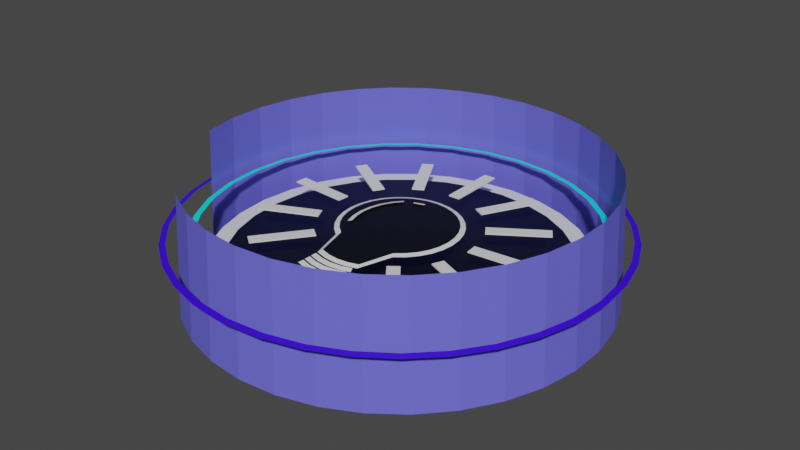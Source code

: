 # Source: info.blend  (saved by Blender 3.0.42; exported with 4.5.12 LTS)
import bpy
from mathutils import Matrix  # noqa: F401  (used for matrix-valued properties, if any)

bpy.ops.wm.read_factory_settings(use_empty=True)
scene = bpy.context.scene
scene.name = 'Scene'

# ---- collections
col_collection = bpy.data.collections.new('Collection'); scene.collection.children.link(col_collection)

# ---- materials (node trees are filled in below, after node groups)
mat_base = bpy.data.materials.new('base')
mat_base.use_transparent_shadow = False
mat_material = bpy.data.materials.new('Material')
mat_material.alpha_threshold = 0.0
mat_material.use_transparent_shadow = False
mat_material.line_color = (0.0, 0.0, 0.0, 1.0)
mat_bleu_clair = bpy.data.materials.new('bleu clair')
mat_bleu_clair.use_transparent_shadow = False
mat_bleu_pale = bpy.data.materials.new('bleu pale')
mat_bleu_pale.use_transparent_shadow = False
mat_bleu_fonc = bpy.data.materials.new('bleu foncé')
mat_bleu_fonc.alpha_threshold = 0.0
mat_bleu_fonc.use_transparent_shadow = False
mat_bleu_fonc.line_color = (0.0, 0.0, 0.0, 1.0)

# ---- material node trees
mat_base.use_nodes = True; mat_base.node_tree.nodes.clear()
_N = mat_base.node_tree.nodes; _L = mat_base.node_tree.links
n0 = _N.new('ShaderNodeBsdfPrincipled'); n0.name = 'Principled BSDF'; n0.location = (10, 300)
n0.distribution = 'GGX'
n0.subsurface_method = 'RANDOM_WALK_SKIN'
n0.inputs[0].default_value = (0.0, 0.0, 0.0, 1.0)
n0.inputs[3].default_value = 1.45
n0.inputs[27].default_value = (0.0, 0.0, 0.0, 1.0)
n0.inputs[28].default_value = 1.0
n1 = _N.new('ShaderNodeOutputMaterial'); n1.name = 'Material Output'; n1.location = (300, 300)
_L.new(n0.outputs[0], n1.inputs[0])
n1.is_active_output = True
mat_material.use_nodes = True; mat_material.node_tree.nodes.clear()
_N = mat_material.node_tree.nodes; _L = mat_material.node_tree.links
n0 = _N.new('ShaderNodeBsdfPrincipled'); n0.name = 'Principled BSDF'; n0.location = (10, 300)
n0.distribution = 'GGX'
n0.subsurface_method = 'RANDOM_WALK_SKIN'
n0.inputs[2].default_value = 0.4
n0.inputs[3].default_value = 1.45
n0.inputs[27].default_value = (0.0, 0.0, 0.0, 1.0)
n0.inputs[28].default_value = 1.0
n1 = _N.new('ShaderNodeOutputMaterial'); n1.name = 'Material Output'; n1.location = (300, 300)
_L.new(n0.outputs[0], n1.inputs[0])
n1.is_active_output = True
mat_bleu_clair.use_nodes = True; mat_bleu_clair.node_tree.nodes.clear()
_N = mat_bleu_clair.node_tree.nodes; _L = mat_bleu_clair.node_tree.links
n0 = _N.new('ShaderNodeBsdfPrincipled'); n0.name = 'Principled BSDF'; n0.location = (10, 300)
n0.distribution = 'GGX'
n0.subsurface_method = 'RANDOM_WALK_SKIN'
n0.inputs[0].default_value = (0.0, 1.0, 1.0, 1.0)
n0.inputs[3].default_value = 1.45
n0.inputs[27].default_value = (0.0, 0.0, 0.0, 1.0)
n0.inputs[28].default_value = 1.0
n1 = _N.new('ShaderNodeOutputMaterial'); n1.name = 'Material Output'; n1.location = (371, 299)
_L.new(n0.outputs[0], n1.inputs[0])
n1.is_active_output = True
mat_bleu_pale.use_nodes = True; mat_bleu_pale.node_tree.nodes.clear()
_N = mat_bleu_pale.node_tree.nodes; _L = mat_bleu_pale.node_tree.links
n0 = _N.new('ShaderNodeBsdfPrincipled'); n0.name = 'Principled BSDF'; n0.location = (10, 300)
n0.distribution = 'GGX'
n0.subsurface_method = 'RANDOM_WALK_SKIN'
n0.inputs[0].default_value = (0.1453, 0.1403, 0.8, 1.0)
n0.inputs[3].default_value = 1.45
n0.inputs[27].default_value = (0.0, 0.0, 0.0, 1.0)
n0.inputs[28].default_value = 1.0
n1 = _N.new('ShaderNodeOutputMaterial'); n1.name = 'Material Output'; n1.location = (300, 300)
_L.new(n0.outputs[0], n1.inputs[0])
n1.is_active_output = True
mat_bleu_fonc.use_nodes = True; mat_bleu_fonc.node_tree.nodes.clear()
_N = mat_bleu_fonc.node_tree.nodes; _L = mat_bleu_fonc.node_tree.links
n0 = _N.new('ShaderNodeOutputMaterial'); n0.name = 'Material Output'; n0.location = (300, 300)
n1 = _N.new('ShaderNodeBsdfPrincipled'); n1.name = 'Principled BSDF'; n1.location = (-22, 298)
n1.distribution = 'GGX'
n1.subsurface_method = 'RANDOM_WALK_SKIN'
n1.inputs[0].default_value = (0.04197, 0.0, 0.8, 1.0)
n1.inputs[2].default_value = 0.4
n1.inputs[3].default_value = 1.45
n1.inputs[27].default_value = (0.0, 0.0, 0.0, 1.0)
n1.inputs[28].default_value = 1.0
_L.new(n1.outputs[0], n0.inputs[0])
n0.is_active_output = True

# ---- world
world_world = bpy.data.worlds.new('World'); scene.world = world_world
world_world.use_nodes = True; world_world.node_tree.nodes.clear()
_N = world_world.node_tree.nodes; _L = world_world.node_tree.links
n0 = _N.new('ShaderNodeOutputWorld'); n0.name = 'World Output'; n0.location = (300, 300)
n1 = _N.new('ShaderNodeBackground'); n1.name = 'Background'; n1.location = (10, 300)
n1.inputs[0].default_value = (0.05088, 0.05088, 0.05088, 1.0)
_L.new(n1.outputs[0], n0.inputs[0])
n0.is_active_output = True
world_world.color = (0.05088, 0.05088, 0.05088)
world_world.use_sun_shadow = False
world_world.sun_shadow_jitter_overblur = 0.0

# ---- meshes
me_cylindre = bpy.data.meshes.new('Cylindre')
me_cylindre.from_pydata([(0.0, 1.0, -1.0), (3.883e-08, 0.9186, 1.0), (0.1951, 0.9808, -1.0), (0.1792, 0.9009, 1.0), (0.3827, 0.9239, -1.0), (0.3515, 0.8486, 1.0), (0.5556, 0.8315, -1.0), (0.5103, 0.7638, 1.0), (0.7071, 0.7071, -1.0), (0.6495, 0.6495, 1.0), (0.8315, 0.5556, -1.0), (0.7638, 0.5103, 1.0), (0.9239, 0.3827, -1.0), (0.8486, 0.3515, 1.0), (0.9808, 0.1951, -1.0), (0.9009, 0.1792, 1.0), (1.0, -4.371e-08, -1.0), (0.9186, -4.137e-08, 1.0), (0.9808, -0.1951, -1.0), (0.9009, -0.1792, 1.0), (0.9239, -0.3827, -1.0), (0.8486, -0.3515, 1.0), (0.8315, -0.5556, -1.0), (0.7638, -0.5103, 1.0), (0.7071, -0.7071, -1.0), (0.6495, -0.6495, 1.0), (0.5556, -0.8315, -1.0), (0.5103, -0.7638, 1.0), (0.3827, -1.406, -1.0), (0.3515, -1.331, 1.0), (0.1951, -1.463, -1.0), (0.1792, -1.383, 1.0), (-8.742e-08, -1.482, -1.0), (-4.147e-08, -1.401, 1.0), (-0.1951, -1.463, -1.0), (-0.1792, -1.383, 1.0), (-0.3827, -1.406, -1.0), (-0.3515, -1.331, 1.0), (-0.5556, -0.8315, -1.0), (-0.5103, -0.7638, 1.0), (-0.7071, -0.7071, -1.0), (-0.6495, -0.6495, 1.0), (-0.8315, -0.5556, -1.0), (-0.7638, -0.5103, 1.0), (-0.9239, -0.3827, -1.0), (-0.8486, -0.3515, 1.0), (-0.9808, -0.1951, -1.0), (-0.9009, -0.1792, 1.0), (-1.0, 1.192e-08, -1.0), (-0.9186, 9.74e-09, 1.0), (-0.9808, 0.1951, -1.0), (-0.9009, 0.1792, 1.0), (-0.9239, 0.3827, -1.0), (-0.8486, 0.3515, 1.0), (-0.8315, 0.5556, -1.0), (-0.7638, 0.5103, 1.0), (-0.7071, 0.7071, -1.0), (-0.6495, 0.6495, 1.0), (-0.5556, 0.8315, -1.0), (-0.5103, 0.7638, 1.0), (-0.3827, 0.9239, -1.0), (-0.3515, 0.8486, 1.0), (-0.1951, 0.9808, -1.0), (-0.1792, 0.9009, 1.0), (0.3827, -1.544, -1.0), (0.3515, -1.469, 1.0), (0.1951, -1.601, -1.0), (0.1792, -1.521, 1.0), (-8.742e-08, -1.62, -1.0), (-4.147e-08, -1.539, 1.0), (-0.1951, -1.601, -1.0), (-0.1792, -1.521, 1.0), (-0.3827, -1.544, -1.0), (-0.3515, -1.469, 1.0), (0.3827, -1.676, -1.0), (0.3515, -1.601, 1.0), (0.1951, -1.733, -1.0), (0.1792, -1.653, 1.0), (-8.742e-08, -1.752, -1.0), (-4.147e-08, -1.671, 1.0), (-0.1951, -1.733, -1.0), (-0.1792, -1.653, 1.0), (-0.3827, -1.676, -1.0), (-0.3515, -1.601, 1.0), (0.3827, -1.808, -1.0), (0.3515, -1.733, 1.0), (0.1951, -1.865, -1.0), (0.1792, -1.785, 1.0), (-8.742e-08, -1.885, -1.0), (-4.147e-08, -1.803, 1.0), (-0.1951, -1.865, -1.0), (-0.1792, -1.785, 1.0), (-0.3827, -1.808, -1.0), (-0.3515, -1.733, 1.0), (0.1951, -1.928, -0.606), (0.1792, -1.848, 1.394), (-8.742e-08, -1.947, -0.606), (-4.147e-08, -1.865, 1.394), (-0.1951, -1.928, -0.606), (-0.1792, -1.848, 1.394), (-0.6972, -0.4214, 1.0), (-0.622, -0.3902, 3.0), (-0.7541, -0.2338, 1.0), (-0.6743, -0.2179, 3.0), (-0.7734, -0.03869, 1.0), (-0.6919, -0.03869, 3.0), (-0.7541, 0.1564, 1.0), (-0.6743, 0.1405, 3.0), (-0.6972, 0.344, 1.0), (-0.622, 0.3128, 3.0), (-0.6048, 0.5169, 1.0), (-0.5371, 0.4716, 3.0), (-0.4805, 0.6684, 1.0), (-0.4229, 0.6108, 3.0), (-0.3164, 0.7359, 1.0), (-0.2852, 0.6607, 3.0), (-0.1288, 0.7928, 1.0), (-0.1129, 0.713, 3.0)], [], [(0, 1, 3, 2), (2, 3, 5, 4), (4, 5, 7, 6), (6, 7, 9, 8), (8, 9, 11, 10), (10, 11, 13, 12), (12, 13, 15, 14), (14, 15, 17, 16), (16, 17, 19, 18), (18, 19, 21, 20), (20, 21, 23, 22), (22, 23, 25, 24), (24, 25, 27, 26), (26, 27, 29, 28), (28, 29, 31, 30), (30, 31, 33, 32), (32, 33, 35, 34), (34, 35, 37, 36), (36, 37, 39, 38), (38, 39, 41, 40), (40, 41, 43, 42), (42, 43, 45, 44), (44, 45, 47, 46), (46, 47, 49, 48), (48, 49, 51, 50), (50, 51, 53, 52), (52, 53, 55, 54), (54, 55, 57, 56), (56, 57, 59, 58), (58, 59, 61, 60), (3, 1, 63, 61, 59, 57, 55, 53, 51, 49, 47, 45, 43, 41, 39, 37, 35, 33, 31, 29, 27, 25, 23, 21, 19, 17, 15, 13, 11, 9, 7, 5), (60, 61, 63, 62), (62, 63, 1, 0), (0, 2, 4, 6, 8, 10, 12, 14, 16, 18, 20, 22, 24, 26, 28, 30, 32, 34, 36, 38, 40, 42, 44, 46, 48, 50, 52, 54, 56, 58, 60, 62), (64, 65, 67, 66), (66, 67, 69, 68), (68, 69, 71, 70), (70, 71, 73, 72), (74, 75, 77, 76), (76, 77, 79, 78), (78, 79, 81, 80), (80, 81, 83, 82), (84, 85, 87, 86), (86, 87, 89, 88), (88, 89, 91, 90), (90, 91, 93, 92), (94, 95, 97, 96), (96, 97, 99, 98), (100, 101, 103, 102), (102, 103, 105, 104), (104, 105, 107, 106), (106, 107, 109, 108), (108, 109, 111, 110), (110, 111, 113, 112), (114, 115, 117, 116)])
me_cylindre.polygons.foreach_set('material_index', [1, 1, 1, 1, 1, 1, 1, 1, 1, 1, 1, 1, 1, 1, 1, 1, 1, 1, 1, 1, 1, 1, 1, 1, 1, 1, 1, 1, 1, 1, 0, 1, 1, 0, 1, 1, 1, 1, 1, 1, 1, 1, 1, 1, 1, 1, 1, 1, 1, 1, 1, 1, 1, 1, 1])
_uv = me_cylindre.uv_layers.new(name='CarteUV')
_uv.uv.foreach_set('vector', [1.0, 0.5, 1.0, 1.0, 0.9688, 1.0, 0.9688, 0.5, 0.9688, 0.5, 0.9688, 1.0, 0.9375, 1.0, 0.9375, 0.5, 0.9375, 0.5, 0.9375, 1.0, 0.9062, 1.0, 0.9062, 0.5, 0.9062, 0.5, 0.9062, 1.0, 0.875, 1.0, 0.875, 0.5, 0.875, 0.5, 0.875, 1.0, 0.8438, 1.0, 0.8438, 0.5, 0.8438, 0.5, 0.8438, 1.0, 0.8125, 1.0, 0.8125, 0.5, 0.8125, 0.5, 0.8125, 1.0, 0.7812, 1.0, 0.7812, 0.5, 0.7812, 0.5, 0.7812, 1.0, 0.75, 1.0, 0.75, 0.5, 0.75, 0.5, 0.75, 1.0, 0.7188, 1.0, 0.7188, 0.5, 0.7188, 0.5, 0.7188, 1.0, 0.6875, 1.0, 0.6875, 0.5, 0.6875, 0.5, 0.6875, 1.0, 0.6562, 1.0, 0.6562, 0.5, 0.6562, 0.5, 0.6562, 1.0, 0.625, 1.0, 0.625, 0.5, 0.625, 0.5, 0.625, 1.0, 0.5938, 1.0, 0.5938, 0.5, 0.5938, 0.5, 0.5938, 1.0, 0.5625, 1.0, 0.5625, 0.5, 0.5625, 0.5, 0.5625, 1.0, 0.5312, 1.0, 0.5312, 0.5, 0.5312, 0.5, 0.5312, 1.0, 0.5, 1.0, 0.5, 0.5, 0.5, 0.5, 0.5, 1.0, 0.4688, 1.0, 0.4688, 0.5, 0.4688, 0.5, 0.4688, 1.0, 0.4375, 1.0, 0.4375, 0.5, 0.4375, 0.5, 0.4375, 1.0, 0.4062, 1.0, 0.4062, 0.5, 0.4062, 0.5, 0.4062, 1.0, 0.375, 1.0, 0.375, 0.5, 0.375, 0.5, 0.375, 1.0, 0.3438, 1.0, 0.3438, 0.5, 0.3438, 0.5, 0.3438, 1.0, 0.3125, 1.0, 0.3125, 0.5, 0.3125, 0.5, 0.3125, 1.0, 0.2812, 1.0, 0.2812, 0.5, 0.2812, 0.5, 0.2812, 1.0, 0.25, 1.0, 0.25, 0.5, 0.25, 0.5, 0.25, 1.0, 0.2188, 1.0, 0.2188, 0.5, 0.2188, 0.5, 0.2188, 1.0, 0.1875, 1.0, 0.1875, 0.5, 0.1875, 0.5, 0.1875, 1.0, 0.1562, 1.0, 0.1562, 0.5, 0.1562, 0.5, 0.1562, 1.0, 0.125, 1.0, 0.125, 0.5, 0.125, 0.5, 0.125, 1.0, 0.09375, 1.0, 0.09375, 0.5, 0.09375, 0.5, 0.09375, 1.0, 0.0625, 1.0, 0.0625, 0.5, 0.2968, 0.4854, 0.25, 0.49, 0.2032, 0.4854, 0.1582, 0.4717, 0.1167, 0.4496, 0.08029, 0.4197, 0.05045, 0.3833, 0.02827, 0.3418, 0.01461, 0.2968, 0.01, 0.25, 0.01461, 0.2032, 0.02827, 0.1582, 0.05045, 0.1167, 0.08029, 0.08029, 0.1167, 0.05045, 0.1582, 0.02827, 0.2032, 0.01461, 0.25, 0.01, 0.2968, 0.01461, 0.3418, 0.02827, 0.3833, 0.05045, 0.4197, 0.08029, 0.4496, 0.1167, 0.4717, 0.1582, 0.4854, 0.2032, 0.49, 0.25, 0.4854, 0.2968, 0.4717, 0.3418, 0.4496, 0.3833, 0.4197, 0.4197, 0.3833, 0.4496, 0.3418, 0.4717, 0.0625, 0.5, 0.0625, 1.0, 0.03125, 1.0, 0.03125, 0.5, 0.03125, 0.5, 0.03125, 1.0, 0.0, 1.0, 0.0, 0.5, 0.75, 0.49, 0.7968, 0.4854, 0.8418, 0.4717, 0.8833, 0.4496, 0.9197, 0.4197, 0.9496, 0.3833, 0.9717, 0.3418, 0.9854, 0.2968, 0.99, 0.25, 0.9854, 0.2032, 0.9717, 0.1582, 0.9496, 0.1167, 0.9197, 0.08029, 0.8833, 0.05045, 0.8418, 0.02827, 0.7968, 0.01461, 0.75, 0.01, 0.7032, 0.01461, 0.6582, 0.02827, 0.6167, 0.05045, 0.5803, 0.08029, 0.5504, 0.1167, 0.5283, 0.1582, 0.5146, 0.2032, 0.51, 0.25, 0.5146, 0.2968, 0.5283, 0.3418, 0.5504, 0.3833, 0.5803, 0.4197, 0.6167, 0.4496, 0.6582, 0.4717, 0.7032, 0.4854, 0.5625, 0.5, 0.5625, 1.0, 0.5312, 1.0, 0.5312, 0.5, 0.5312, 0.5, 0.5312, 1.0, 0.5, 1.0, 0.5, 0.5, 0.5, 0.5, 0.5, 1.0, 0.4688, 1.0, 0.4688, 0.5, 0.4688, 0.5, 0.4688, 1.0, 0.4375, 1.0, 0.4375, 0.5, 0.5625, 0.5, 0.5625, 1.0, 0.5312, 1.0, 0.5312, 0.5, 0.5312, 0.5, 0.5312, 1.0, 0.5, 1.0, 0.5, 0.5, 0.5, 0.5, 0.5, 1.0, 0.4688, 1.0, 0.4688, 0.5, 0.4688, 0.5, 0.4688, 1.0, 0.4375, 1.0, 0.4375, 0.5, 0.5625, 0.5, 0.5625, 1.0, 0.5312, 1.0, 0.5312, 0.5, 0.5312, 0.5, 0.5312, 1.0, 0.5, 1.0, 0.5, 0.5, 0.5, 0.5, 0.5, 1.0, 0.4688, 1.0, 0.4688, 0.5, 0.4688, 0.5, 0.4688, 1.0, 0.4375, 1.0, 0.4375, 0.5, 0.5312, 0.5, 0.5312, 1.0, 0.5, 1.0, 0.5, 0.5, 0.5, 0.5, 0.5, 1.0, 0.4688, 1.0, 0.4688, 0.5, 0.3125, 0.5, 0.3125, 1.0, 0.2812, 1.0, 0.2812, 0.5, 0.2812, 0.5, 0.2812, 1.0, 0.25, 1.0, 0.25, 0.5, 0.25, 0.5, 0.25, 1.0, 0.2188, 1.0, 0.2188, 0.5, 0.2188, 0.5, 0.2188, 1.0, 0.1875, 1.0, 0.1875, 0.5, 0.1875, 0.5, 0.1875, 1.0, 0.1562, 1.0, 0.1562, 0.5, 0.1562, 0.5, 0.1562, 1.0, 0.125, 1.0, 0.125, 0.5, 0.0625, 0.5, 0.0625, 1.0, 0.03125, 1.0, 0.03125, 0.5])
me_cylindre.materials.append(mat_base)
me_cylindre.materials.append(mat_material)
me_cylindre.use_remesh_fix_poles = True
me_cylindre.use_remesh_preserve_attributes = False
me_cylindre.update()
me_cylindre_001 = bpy.data.meshes.new('Cylindre.001')
me_cylindre_001.from_pydata([(0.0, 1.0, -1.0), (2.566e-09, 0.9039, 1.0), (0.1951, 0.9808, -1.0), (0.1763, 0.8865, 1.0), (0.3827, 0.9239, -1.0), (0.3459, 0.8351, 1.0), (0.5556, 0.8315, -1.0), (0.5022, 0.7516, 1.0), (0.7071, 0.7071, -1.0), (0.6391, 0.6391, 1.0), (0.8315, 0.5556, -1.0), (0.7516, 0.5022, 1.0), (0.9239, 0.3827, -1.0), (0.8351, 0.3459, 1.0), (0.9808, 0.1951, -1.0), (0.8865, 0.1763, 1.0), (1.0, -4.371e-08, -1.0), (0.9039, -4.094e-08, 1.0), (0.9808, -0.1951, -1.0), (0.8865, -0.1763, 1.0), (0.9239, -0.3827, -1.0), (0.8351, -0.3459, 1.0), (0.8315, -0.5556, -1.0), (0.7516, -0.5022, 1.0), (0.7071, -0.7071, -1.0), (0.6391, -0.6391, 1.0), (0.5556, -0.8315, -1.0), (0.5022, -0.7516, 1.0), (0.3827, -0.9239, -1.0), (0.3459, -0.8351, 1.0), (0.1951, -0.9808, -1.0), (0.1763, -0.8865, 1.0), (-8.742e-08, -1.0, -1.0), (-7.645e-08, -0.9039, 1.0), (-0.1951, -0.9808, -1.0), (-0.1763, -0.8865, 1.0), (-0.3827, -0.9239, -1.0), (-0.3459, -0.8351, 1.0), (-0.5556, -0.8315, -1.0), (-0.5022, -0.7516, 1.0), (-0.7071, -0.7071, -1.0), (-0.6391, -0.6391, 1.0), (-0.8315, -0.5556, -1.0), (-0.7516, -0.5022, 1.0), (-0.9239, -0.3827, -1.0), (-0.8351, -0.3459, 1.0), (-0.9808, -0.1951, -1.0), (-0.8865, -0.1763, 1.0), (-1.0, 1.192e-08, -1.0), (-0.9039, 9.347e-09, 1.0), (-0.9808, 0.1951, -1.0), (-0.8865, 0.1763, 1.0), (-0.9239, 0.3827, -1.0), (-0.8351, 0.3459, 1.0), (-0.8315, 0.5556, -1.0), (-0.7516, 0.5022, 1.0), (-0.7071, 0.7071, -1.0), (-0.6391, 0.6391, 1.0), (-0.5556, 0.8315, -1.0), (-0.5022, 0.7516, 1.0), (-0.3827, 0.9239, -1.0), (-0.3459, 0.8351, 1.0), (-0.1951, 0.9808, -1.0), (-0.1763, 0.8865, 1.0)], [], [(0, 1, 3, 2), (2, 3, 5, 4), (4, 5, 7, 6), (6, 7, 9, 8), (8, 9, 11, 10), (10, 11, 13, 12), (12, 13, 15, 14), (14, 15, 17, 16), (16, 17, 19, 18), (18, 19, 21, 20), (20, 21, 23, 22), (22, 23, 25, 24), (24, 25, 27, 26), (26, 27, 29, 28), (28, 29, 31, 30), (30, 31, 33, 32), (32, 33, 35, 34), (34, 35, 37, 36), (36, 37, 39, 38), (38, 39, 41, 40), (40, 41, 43, 42), (42, 43, 45, 44), (44, 45, 47, 46), (46, 47, 49, 48), (48, 49, 51, 50), (50, 51, 53, 52), (52, 53, 55, 54), (54, 55, 57, 56), (56, 57, 59, 58), (58, 59, 61, 60), (3, 1, 63, 61, 59, 57, 55, 53, 51, 49, 47, 45, 43, 41, 39, 37, 35, 33, 31, 29, 27, 25, 23, 21, 19, 17, 15, 13, 11, 9, 7, 5), (60, 61, 63, 62), (62, 63, 1, 0), (0, 2, 4, 6, 8, 10, 12, 14, 16, 18, 20, 22, 24, 26, 28, 30, 32, 34, 36, 38, 40, 42, 44, 46, 48, 50, 52, 54, 56, 58, 60, 62)])
me_cylindre_001.polygons.foreach_set('material_index', [1, 1, 1, 1, 1, 1, 1, 1, 1, 1, 1, 1, 1, 1, 1, 1, 1, 1, 1, 1, 1, 1, 1, 1, 1, 1, 1, 1, 1, 1, 0, 1, 1, 0])
_uv = me_cylindre_001.uv_layers.new(name='CarteUV')
_uv.uv.foreach_set('vector', [1.0, 0.5, 1.0, 1.0, 0.9688, 1.0, 0.9688, 0.5, 0.9688, 0.5, 0.9688, 1.0, 0.9375, 1.0, 0.9375, 0.5, 0.9375, 0.5, 0.9375, 1.0, 0.9062, 1.0, 0.9062, 0.5, 0.9062, 0.5, 0.9062, 1.0, 0.875, 1.0, 0.875, 0.5, 0.875, 0.5, 0.875, 1.0, 0.8438, 1.0, 0.8438, 0.5, 0.8438, 0.5, 0.8438, 1.0, 0.8125, 1.0, 0.8125, 0.5, 0.8125, 0.5, 0.8125, 1.0, 0.7812, 1.0, 0.7812, 0.5, 0.7812, 0.5, 0.7812, 1.0, 0.75, 1.0, 0.75, 0.5, 0.75, 0.5, 0.75, 1.0, 0.7188, 1.0, 0.7188, 0.5, 0.7188, 0.5, 0.7188, 1.0, 0.6875, 1.0, 0.6875, 0.5, 0.6875, 0.5, 0.6875, 1.0, 0.6562, 1.0, 0.6562, 0.5, 0.6562, 0.5, 0.6562, 1.0, 0.625, 1.0, 0.625, 0.5, 0.625, 0.5, 0.625, 1.0, 0.5938, 1.0, 0.5938, 0.5, 0.5938, 0.5, 0.5938, 1.0, 0.5625, 1.0, 0.5625, 0.5, 0.5625, 0.5, 0.5625, 1.0, 0.5312, 1.0, 0.5312, 0.5, 0.5312, 0.5, 0.5312, 1.0, 0.5, 1.0, 0.5, 0.5, 0.5, 0.5, 0.5, 1.0, 0.4688, 1.0, 0.4688, 0.5, 0.4688, 0.5, 0.4688, 1.0, 0.4375, 1.0, 0.4375, 0.5, 0.4375, 0.5, 0.4375, 1.0, 0.4062, 1.0, 0.4062, 0.5, 0.4062, 0.5, 0.4062, 1.0, 0.375, 1.0, 0.375, 0.5, 0.375, 0.5, 0.375, 1.0, 0.3438, 1.0, 0.3438, 0.5, 0.3438, 0.5, 0.3438, 1.0, 0.3125, 1.0, 0.3125, 0.5, 0.3125, 0.5, 0.3125, 1.0, 0.2812, 1.0, 0.2812, 0.5, 0.2812, 0.5, 0.2812, 1.0, 0.25, 1.0, 0.25, 0.5, 0.25, 0.5, 0.25, 1.0, 0.2188, 1.0, 0.2188, 0.5, 0.2188, 0.5, 0.2188, 1.0, 0.1875, 1.0, 0.1875, 0.5, 0.1875, 0.5, 0.1875, 1.0, 0.1562, 1.0, 0.1562, 0.5, 0.1562, 0.5, 0.1562, 1.0, 0.125, 1.0, 0.125, 0.5, 0.125, 0.5, 0.125, 1.0, 0.09375, 1.0, 0.09375, 0.5, 0.09375, 0.5, 0.09375, 1.0, 0.0625, 1.0, 0.0625, 0.5, 0.2968, 0.4854, 0.25, 0.49, 0.2032, 0.4854, 0.1582, 0.4717, 0.1167, 0.4496, 0.08029, 0.4197, 0.05045, 0.3833, 0.02827, 0.3418, 0.01461, 0.2968, 0.01, 0.25, 0.01461, 0.2032, 0.02827, 0.1582, 0.05045, 0.1167, 0.08029, 0.08029, 0.1167, 0.05045, 0.1582, 0.02827, 0.2032, 0.01461, 0.25, 0.01, 0.2968, 0.01461, 0.3418, 0.02827, 0.3833, 0.05045, 0.4197, 0.08029, 0.4496, 0.1167, 0.4717, 0.1582, 0.4854, 0.2032, 0.49, 0.25, 0.4854, 0.2968, 0.4717, 0.3418, 0.4496, 0.3833, 0.4197, 0.4197, 0.3833, 0.4496, 0.3418, 0.4717, 0.0625, 0.5, 0.0625, 1.0, 0.03125, 1.0, 0.03125, 0.5, 0.03125, 0.5, 0.03125, 1.0, 0.0, 1.0, 0.0, 0.5, 0.75, 0.49, 0.7968, 0.4854, 0.8418, 0.4717, 0.8833, 0.4496, 0.9197, 0.4197, 0.9496, 0.3833, 0.9717, 0.3418, 0.9854, 0.2968, 0.99, 0.25, 0.9854, 0.2032, 0.9717, 0.1582, 0.9496, 0.1167, 0.9197, 0.08029, 0.8833, 0.05045, 0.8418, 0.02827, 0.7968, 0.01461, 0.75, 0.01, 0.7032, 0.01461, 0.6582, 0.02827, 0.6167, 0.05045, 0.5803, 0.08029, 0.5504, 0.1167, 0.5283, 0.1582, 0.5146, 0.2032, 0.51, 0.25, 0.5146, 0.2968, 0.5283, 0.3418, 0.5504, 0.3833, 0.5803, 0.4197, 0.6167, 0.4496, 0.6582, 0.4717, 0.7032, 0.4854])
me_cylindre_001.materials.append(mat_base)
me_cylindre_001.materials.append(mat_material)
me_cylindre_001.use_remesh_fix_poles = True
me_cylindre_001.use_remesh_preserve_attributes = False
me_cylindre_001.update()
me_cube_031 = bpy.data.meshes.new('Cube.031')
me_cube_031.from_pydata([(-1.0, -1.0, -1.0), (-1.0, -1.0, 1.0), (-1.0, 1.0, -1.0), (-1.0, 1.0, 1.0), (1.0, -1.0, -1.0), (1.0, -1.0, 1.0), (1.0, 1.0, -1.0), (1.0, 1.0, 1.0), (-0.4836, 9.998, -1.0), (-0.4836, 9.998, 1.0), (-0.2928, 11.76, -1.0), (-0.2928, 11.76, 1.0), (1.274, 5.226, -1.0), (1.274, 5.226, 1.0), (1.465, 6.984, -1.0), (1.465, 6.984, 1.0), (1.02, 18.43, -1.0), (1.02, 18.43, 1.0), (1.355, 19.52, -1.0), (1.355, 19.52, 1.0), (2.109, 10.04, -1.0), (2.109, 10.04, 1.0), (2.444, 11.13, -1.0), (2.444, 11.13, 1.0), (3.146, 22.25, -1.0), (3.146, 22.25, 1.0), (3.544, 22.41, -1.0), (3.544, 22.41, 1.0), (3.302, 12.29, -1.0), (3.302, 12.29, 1.0), (3.701, 12.44, -1.0), (3.701, 12.44, 1.0), (5.379, 20.54, -1.0), (5.379, 20.54, 1.0), (5.744, 19.73, -1.0), (5.744, 19.73, 1.0), (4.565, 11.41, -1.0), (4.565, 11.41, 1.0), (4.931, 10.6, -1.0), (4.931, 10.6, 1.0), (7.178, 13.71, -1.0), (7.178, 13.71, 1.0), (7.422, 12.13, -1.0), (7.422, 12.13, 1.0), (5.591, 7.625, -1.0), (5.591, 7.625, 1.0), (5.835, 6.038, -1.0), (5.835, 6.038, 1.0), (8.107, 3.416, -1.0), (8.107, 3.416, 1.0), (8.17, 1.44, -1.0), (8.17, 1.44, 1.0), (6.132, 1.851, -1.0), (6.132, 1.851, 1.0), (6.195, -0.1241, -1.0), (6.195, -0.1241, 1.0), (7.942, -7.85, -1.0), (7.942, -7.85, 1.0), (7.808, -9.736, -1.0), (7.808, -9.736, 1.0), (6.056, -4.512, -1.0), (6.056, -4.512, 1.0), (5.923, -6.398, -1.0), (5.923, -6.398, 1.0), (6.721, -17.36, -1.0), (6.721, -17.36, 1.0), (6.423, -18.69, -1.0), (6.423, -18.69, 1.0), (5.382, -9.924, -1.0), (5.382, -9.924, 1.0), (5.085, -11.26, -1.0), (5.085, -11.26, 1.0), (4.741, -22.8, -1.0), (4.741, -22.8, 1.0), (4.352, -23.26, -1.0), (4.352, -23.26, 1.0), (4.274, -13.07, -1.0), (4.274, -13.07, 1.0), (3.885, -13.54, -1.0), (3.885, -13.54, 1.0), (2.481, -22.85, -1.0), (2.481, -22.85, 1.0), (2.095, -22.33, -1.0), (2.095, -22.33, 1.0), (2.999, -13.19, -1.0), (2.999, -13.19, 1.0), (2.613, -12.68, -1.0), (2.613, -12.68, 1.0)], [], [(0, 2, 3, 1), (2, 6, 7, 3), (6, 4, 5, 7), (4, 0, 1, 5), (2, 0, 4, 6), (7, 5, 1, 3), (8, 10, 11, 9), (10, 14, 15, 11), (14, 12, 13, 15), (12, 8, 9, 13), (10, 8, 12, 14), (15, 13, 9, 11), (16, 18, 19, 17), (18, 22, 23, 19), (22, 20, 21, 23), (20, 16, 17, 21), (18, 16, 20, 22), (23, 21, 17, 19), (24, 26, 27, 25), (26, 30, 31, 27), (30, 28, 29, 31), (28, 24, 25, 29), (26, 24, 28, 30), (31, 29, 25, 27), (32, 34, 35, 33), (34, 38, 39, 35), (38, 36, 37, 39), (36, 32, 33, 37), (34, 32, 36, 38), (39, 37, 33, 35), (40, 42, 43, 41), (42, 46, 47, 43), (46, 44, 45, 47), (44, 40, 41, 45), (42, 40, 44, 46), (47, 45, 41, 43), (48, 50, 51, 49), (50, 54, 55, 51), (54, 52, 53, 55), (52, 48, 49, 53), (50, 48, 52, 54), (55, 53, 49, 51), (56, 58, 59, 57), (58, 62, 63, 59), (62, 60, 61, 63), (60, 56, 57, 61), (58, 56, 60, 62), (63, 61, 57, 59), (64, 66, 67, 65), (66, 70, 71, 67), (70, 68, 69, 71), (68, 64, 65, 69), (66, 64, 68, 70), (71, 69, 65, 67), (72, 74, 75, 73), (74, 78, 79, 75), (78, 76, 77, 79), (76, 72, 73, 77), (74, 72, 76, 78), (79, 77, 73, 75), (80, 81, 83, 82), (82, 83, 87, 86), (86, 87, 85, 84), (84, 85, 81, 80), (82, 86, 84, 80), (87, 83, 81, 85)])
_uv = me_cube_031.uv_layers.new(name='CarteUV')
_uv.uv.foreach_set('vector', [0.375, 0.0, 0.375, 0.25, 0.625, 0.25, 0.625, 0.0, 0.375, 0.25, 0.375, 0.5, 0.625, 0.5, 0.625, 0.25, 0.375, 0.5, 0.375, 0.75, 0.625, 0.75, 0.625, 0.5, 0.375, 0.75, 0.375, 1.0, 0.625, 1.0, 0.625, 0.75, 0.125, 0.5, 0.125, 0.75, 0.375, 0.75, 0.375, 0.5, 0.625, 0.5, 0.625, 0.75, 0.875, 0.75, 0.875, 0.5, 0.375, 0.0, 0.375, 0.25, 0.625, 0.25, 0.625, 0.0, 0.375, 0.25, 0.375, 0.5, 0.625, 0.5, 0.625, 0.25, 0.375, 0.5, 0.375, 0.75, 0.625, 0.75, 0.625, 0.5, 0.375, 0.75, 0.375, 1.0, 0.625, 1.0, 0.625, 0.75, 0.125, 0.5, 0.125, 0.75, 0.375, 0.75, 0.375, 0.5, 0.625, 0.5, 0.625, 0.75, 0.875, 0.75, 0.875, 0.5, 0.375, 0.0, 0.375, 0.25, 0.625, 0.25, 0.625, 0.0, 0.375, 0.25, 0.375, 0.5, 0.625, 0.5, 0.625, 0.25, 0.375, 0.5, 0.375, 0.75, 0.625, 0.75, 0.625, 0.5, 0.375, 0.75, 0.375, 1.0, 0.625, 1.0, 0.625, 0.75, 0.125, 0.5, 0.125, 0.75, 0.375, 0.75, 0.375, 0.5, 0.625, 0.5, 0.625, 0.75, 0.875, 0.75, 0.875, 0.5, 0.375, 0.0, 0.375, 0.25, 0.625, 0.25, 0.625, 0.0, 0.375, 0.25, 0.375, 0.5, 0.625, 0.5, 0.625, 0.25, 0.375, 0.5, 0.375, 0.75, 0.625, 0.75, 0.625, 0.5, 0.375, 0.75, 0.375, 1.0, 0.625, 1.0, 0.625, 0.75, 0.125, 0.5, 0.125, 0.75, 0.375, 0.75, 0.375, 0.5, 0.625, 0.5, 0.625, 0.75, 0.875, 0.75, 0.875, 0.5, 0.375, 0.0, 0.375, 0.25, 0.625, 0.25, 0.625, 0.0, 0.375, 0.25, 0.375, 0.5, 0.625, 0.5, 0.625, 0.25, 0.375, 0.5, 0.375, 0.75, 0.625, 0.75, 0.625, 0.5, 0.375, 0.75, 0.375, 1.0, 0.625, 1.0, 0.625, 0.75, 0.125, 0.5, 0.125, 0.75, 0.375, 0.75, 0.375, 0.5, 0.625, 0.5, 0.625, 0.75, 0.875, 0.75, 0.875, 0.5, 0.375, 0.0, 0.375, 0.25, 0.625, 0.25, 0.625, 0.0, 0.375, 0.25, 0.375, 0.5, 0.625, 0.5, 0.625, 0.25, 0.375, 0.5, 0.375, 0.75, 0.625, 0.75, 0.625, 0.5, 0.375, 0.75, 0.375, 1.0, 0.625, 1.0, 0.625, 0.75, 0.125, 0.5, 0.125, 0.75, 0.375, 0.75, 0.375, 0.5, 0.625, 0.5, 0.625, 0.75, 0.875, 0.75, 0.875, 0.5, 0.375, 0.0, 0.375, 0.25, 0.625, 0.25, 0.625, 0.0, 0.375, 0.25, 0.375, 0.5, 0.625, 0.5, 0.625, 0.25, 0.375, 0.5, 0.375, 0.75, 0.625, 0.75, 0.625, 0.5, 0.375, 0.75, 0.375, 1.0, 0.625, 1.0, 0.625, 0.75, 0.125, 0.5, 0.125, 0.75, 0.375, 0.75, 0.375, 0.5, 0.625, 0.5, 0.625, 0.75, 0.875, 0.75, 0.875, 0.5, 0.375, 0.0, 0.375, 0.25, 0.625, 0.25, 0.625, 0.0, 0.375, 0.25, 0.375, 0.5, 0.625, 0.5, 0.625, 0.25, 0.375, 0.5, 0.375, 0.75, 0.625, 0.75, 0.625, 0.5, 0.375, 0.75, 0.375, 1.0, 0.625, 1.0, 0.625, 0.75, 0.125, 0.5, 0.125, 0.75, 0.375, 0.75, 0.375, 0.5, 0.625, 0.5, 0.625, 0.75, 0.875, 0.75, 0.875, 0.5, 0.375, 0.0, 0.375, 0.25, 0.625, 0.25, 0.625, 0.0, 0.375, 0.25, 0.375, 0.5, 0.625, 0.5, 0.625, 0.25, 0.375, 0.5, 0.375, 0.75, 0.625, 0.75, 0.625, 0.5, 0.375, 0.75, 0.375, 1.0, 0.625, 1.0, 0.625, 0.75, 0.125, 0.5, 0.125, 0.75, 0.375, 0.75, 0.375, 0.5, 0.625, 0.5, 0.625, 0.75, 0.875, 0.75, 0.875, 0.5, 0.375, 0.0, 0.375, 0.25, 0.625, 0.25, 0.625, 0.0, 0.375, 0.25, 0.375, 0.5, 0.625, 0.5, 0.625, 0.25, 0.375, 0.5, 0.375, 0.75, 0.625, 0.75, 0.625, 0.5, 0.375, 0.75, 0.375, 1.0, 0.625, 1.0, 0.625, 0.75, 0.125, 0.5, 0.125, 0.75, 0.375, 0.75, 0.375, 0.5, 0.625, 0.5, 0.625, 0.75, 0.875, 0.75, 0.875, 0.5, 0.375, 0.0, 0.625, 0.0, 0.625, 0.25, 0.375, 0.25, 0.375, 0.25, 0.625, 0.25, 0.625, 0.5, 0.375, 0.5, 0.375, 0.5, 0.625, 0.5, 0.625, 0.75, 0.375, 0.75, 0.375, 0.75, 0.625, 0.75, 0.625, 1.0, 0.375, 1.0, 0.125, 0.5, 0.375, 0.5, 0.375, 0.75, 0.125, 0.75, 0.625, 0.5, 0.875, 0.5, 0.875, 0.75, 0.625, 0.75])
me_cube_031.materials.append(mat_material)
me_cube_031.use_remesh_fix_poles = True
me_cube_031.use_remesh_preserve_attributes = False
me_cube_031.update()
me_cylindre_002 = bpy.data.meshes.new('Cylindre.002')
me_cylindre_002.from_pydata([(0.0, 1.0, -1.0), (9.83e-10, 0.9669, 1.0), (0.1951, 0.9808, -1.0), (0.1886, 0.9483, 1.0), (0.3827, 0.9239, -1.0), (0.37, 0.8933, 1.0), (0.5556, 0.8315, -1.0), (0.5372, 0.8039, 1.0), (0.7071, 0.7071, -1.0), (0.6837, 0.6837, 1.0), (0.8315, 0.5556, -1.0), (0.8039, 0.5372, 1.0), (0.9239, 0.3827, -1.0), (0.8933, 0.37, 1.0), (0.9808, 0.1951, -1.0), (0.9483, 0.1886, 1.0), (1.0, -4.371e-08, -1.0), (0.9669, -4.226e-08, 1.0), (0.5556, -0.8315, -1.0), (0.5372, -0.8039, 1.0), (0.3827, -0.9239, -1.0), (0.37, -0.8933, 1.0), (0.1951, -0.9808, -1.0), (0.1886, -0.9483, 1.0), (-8.742e-08, -1.0, -1.0), (-8.355e-08, -0.9669, 1.0), (-0.1951, -0.9808, -1.0), (-0.1886, -0.9483, 1.0), (-0.3827, -0.9239, -1.0), (-0.37, -0.8933, 1.0), (-0.5556, -0.8315, -1.0), (-0.5372, -0.8039, 1.0), (-0.7071, -0.7071, -1.0), (-0.6837, -0.6837, 1.0), (-0.8315, -0.5556, -1.0), (-0.8039, -0.5372, 1.0), (-0.9239, -0.3827, -1.0), (-0.8933, -0.37, 1.0), (-0.9808, -0.1951, -1.0), (-0.9483, -0.1886, 1.0), (-1.0, 1.192e-08, -1.0), (-0.9669, 1.153e-08, 1.0), (-0.9808, 0.1951, -1.0), (-0.9483, 0.1886, 1.0), (-0.9239, 0.3827, -1.0), (-0.8933, 0.37, 1.0), (-0.8315, 0.5556, -1.0), (-0.8039, 0.5372, 1.0), (-0.7071, 0.7071, -1.0), (-0.6837, 0.6837, 1.0), (-0.5556, 0.8315, -1.0), (-0.5372, 0.8039, 1.0), (-0.3827, 0.9239, -1.0), (-0.37, 0.8933, 1.0), (-0.1951, 0.9808, -1.0), (-0.1886, 0.9483, 1.0)], [], [(0, 1, 3, 2), (2, 3, 5, 4), (4, 5, 7, 6), (6, 7, 9, 8), (8, 9, 11, 10), (10, 11, 13, 12), (12, 13, 15, 14), (14, 15, 17, 16), (18, 19, 21, 20), (20, 21, 23, 22), (22, 23, 25, 24), (24, 25, 27, 26), (26, 27, 29, 28), (28, 29, 31, 30), (30, 31, 33, 32), (32, 33, 35, 34), (34, 35, 37, 36), (36, 37, 39, 38), (38, 39, 41, 40), (40, 41, 43, 42), (42, 43, 45, 44), (44, 45, 47, 46), (46, 47, 49, 48), (48, 49, 51, 50), (50, 51, 53, 52), (52, 53, 55, 54), (54, 55, 1, 0)])
_uv = me_cylindre_002.uv_layers.new(name='CarteUV')
_uv.uv.foreach_set('vector', [1.0, 0.5, 1.0, 1.0, 0.9688, 1.0, 0.9688, 0.5, 0.9688, 0.5, 0.9688, 1.0, 0.9375, 1.0, 0.9375, 0.5, 0.9375, 0.5, 0.9375, 1.0, 0.9062, 1.0, 0.9062, 0.5, 0.9062, 0.5, 0.9062, 1.0, 0.875, 1.0, 0.875, 0.5, 0.875, 0.5, 0.875, 1.0, 0.8438, 1.0, 0.8438, 0.5, 0.8438, 0.5, 0.8438, 1.0, 0.8125, 1.0, 0.8125, 0.5, 0.8125, 0.5, 0.8125, 1.0, 0.7812, 1.0, 0.7812, 0.5, 0.7812, 0.5, 0.7812, 1.0, 0.75, 1.0, 0.75, 0.5, 0.5938, 0.5, 0.5938, 1.0, 0.5625, 1.0, 0.5625, 0.5, 0.5625, 0.5, 0.5625, 1.0, 0.5312, 1.0, 0.5312, 0.5, 0.5312, 0.5, 0.5312, 1.0, 0.5, 1.0, 0.5, 0.5, 0.5, 0.5, 0.5, 1.0, 0.4688, 1.0, 0.4688, 0.5, 0.4688, 0.5, 0.4688, 1.0, 0.4375, 1.0, 0.4375, 0.5, 0.4375, 0.5, 0.4375, 1.0, 0.4062, 1.0, 0.4062, 0.5, 0.4062, 0.5, 0.4062, 1.0, 0.375, 1.0, 0.375, 0.5, 0.375, 0.5, 0.375, 1.0, 0.3438, 1.0, 0.3438, 0.5, 0.3438, 0.5, 0.3438, 1.0, 0.3125, 1.0, 0.3125, 0.5, 0.3125, 0.5, 0.3125, 1.0, 0.2812, 1.0, 0.2812, 0.5, 0.2812, 0.5, 0.2812, 1.0, 0.25, 1.0, 0.25, 0.5, 0.25, 0.5, 0.25, 1.0, 0.2188, 1.0, 0.2188, 0.5, 0.2188, 0.5, 0.2188, 1.0, 0.1875, 1.0, 0.1875, 0.5, 0.1875, 0.5, 0.1875, 1.0, 0.1562, 1.0, 0.1562, 0.5, 0.1562, 0.5, 0.1562, 1.0, 0.125, 1.0, 0.125, 0.5, 0.125, 0.5, 0.125, 1.0, 0.09375, 1.0, 0.09375, 0.5, 0.09375, 0.5, 0.09375, 1.0, 0.0625, 1.0, 0.0625, 0.5, 0.0625, 0.5, 0.0625, 1.0, 0.03125, 1.0, 0.03125, 0.5, 0.03125, 0.5, 0.03125, 1.0, 0.0, 1.0, 0.0, 0.5])
me_cylindre_002.materials.append(mat_bleu_clair)
me_cylindre_002.use_remesh_fix_poles = True
me_cylindre_002.use_remesh_preserve_attributes = False
me_cylindre_002.update()
me_cylindre_004 = bpy.data.meshes.new('Cylindre.004')
me_cylindre_004.from_pydata([(0.0, 1.0, -1.0), (1.02e-09, 0.9686, 1.0), (0.1837, 0.983, -1.0), (0.178, 0.9521, 1.0), (0.3612, 0.9325, -1.0), (0.3499, 0.9032, 1.0), (0.5264, 0.8502, -1.0), (0.5099, 0.8235, 1.0), (0.6737, 0.739, -1.0), (0.6525, 0.7158, 1.0), (0.798, 0.6026, -1.0), (0.773, 0.5837, 1.0), (0.8952, 0.4457, -1.0), (0.8671, 0.4317, 1.0), (0.9618, 0.2737, -1.0), (0.9316, 0.2651, 1.0), (0.9957, 0.09227, -1.0), (0.9645, 0.08937, 1.0), (0.9957, -0.09227, -1.0), (0.9645, -0.08937, 1.0), (0.9618, -0.2737, -1.0), (0.9316, -0.2651, 1.0), (0.8952, -0.4457, -1.0), (0.8671, -0.4317, 1.0), (0.798, -0.6026, -1.0), (0.773, -0.5837, 1.0), (0.6737, -0.739, -1.0), (0.6525, -0.7158, 1.0), (0.5264, -0.8502, -1.0), (0.5099, -0.8235, 1.0), (0.3612, -0.9325, -1.0), (0.3499, -0.9032, 1.0), (0.1837, -0.983, -1.0), (0.178, -0.9521, 1.0), (-8.742e-08, -1.0, -1.0), (-8.366e-08, -0.9686, 1.0), (-0.1837, -0.983, -1.0), (-0.178, -0.9521, 1.0), (-0.3612, -0.9325, -1.0), (-0.3499, -0.9032, 1.0), (-0.5264, -0.8502, -1.0), (-0.5099, -0.8235, 1.0), (-0.9618, -0.2737, -1.0), (-0.9316, -0.2651, 1.0), (-0.9957, -0.09227, -1.0), (-0.9645, -0.08937, 1.0), (-0.9957, 0.09227, -1.0), (-0.9645, 0.08937, 1.0), (-0.9618, 0.2737, -1.0), (-0.9316, 0.2651, 1.0), (-0.8952, 0.4457, -1.0), (-0.8671, 0.4317, 1.0), (-0.798, 0.6026, -1.0), (-0.773, 0.5837, 1.0), (-0.6737, 0.739, -1.0), (-0.6525, 0.7158, 1.0), (-0.5264, 0.8502, -1.0), (-0.5099, 0.8235, 1.0), (-0.3612, 0.9325, -1.0), (-0.3499, 0.9032, 1.0), (-0.1837, 0.983, -1.0), (-0.178, 0.9521, 1.0)], [], [(0, 1, 3, 2), (2, 3, 5, 4), (4, 5, 7, 6), (6, 7, 9, 8), (8, 9, 11, 10), (10, 11, 13, 12), (12, 13, 15, 14), (14, 15, 17, 16), (16, 17, 19, 18), (18, 19, 21, 20), (20, 21, 23, 22), (22, 23, 25, 24), (24, 25, 27, 26), (26, 27, 29, 28), (28, 29, 31, 30), (30, 31, 33, 32), (32, 33, 35, 34), (34, 35, 37, 36), (36, 37, 39, 38), (38, 39, 41, 40), (42, 43, 45, 44), (44, 45, 47, 46), (46, 47, 49, 48), (48, 49, 51, 50), (50, 51, 53, 52), (52, 53, 55, 54), (54, 55, 57, 56), (56, 57, 59, 58), (58, 59, 61, 60), (60, 61, 1, 0)])
_uv = me_cylindre_004.uv_layers.new(name='CarteUV')
_uv.uv.foreach_set('vector', [1.0, 0.5, 1.0, 1.0, 0.9706, 1.0, 0.9706, 0.5, 0.9706, 0.5, 0.9706, 1.0, 0.9412, 1.0, 0.9412, 0.5, 0.9412, 0.5, 0.9412, 1.0, 0.9118, 1.0, 0.9118, 0.5, 0.9118, 0.5, 0.9118, 1.0, 0.8824, 1.0, 0.8824, 0.5, 0.8824, 0.5, 0.8824, 1.0, 0.8529, 1.0, 0.8529, 0.5, 0.8529, 0.5, 0.8529, 1.0, 0.8235, 1.0, 0.8235, 0.5, 0.8235, 0.5, 0.8235, 1.0, 0.7941, 1.0, 0.7941, 0.5, 0.7941, 0.5, 0.7941, 1.0, 0.7647, 1.0, 0.7647, 0.5, 0.7647, 0.5, 0.7647, 1.0, 0.7353, 1.0, 0.7353, 0.5, 0.7353, 0.5, 0.7353, 1.0, 0.7059, 1.0, 0.7059, 0.5, 0.7059, 0.5, 0.7059, 1.0, 0.6765, 1.0, 0.6765, 0.5, 0.6765, 0.5, 0.6765, 1.0, 0.6471, 1.0, 0.6471, 0.5, 0.6471, 0.5, 0.6471, 1.0, 0.6176, 1.0, 0.6176, 0.5, 0.6176, 0.5, 0.6176, 1.0, 0.5882, 1.0, 0.5882, 0.5, 0.5882, 0.5, 0.5882, 1.0, 0.5588, 1.0, 0.5588, 0.5, 0.5588, 0.5, 0.5588, 1.0, 0.5294, 1.0, 0.5294, 0.5, 0.5294, 0.5, 0.5294, 1.0, 0.5, 1.0, 0.5, 0.5, 0.5, 0.5, 0.5, 1.0, 0.4706, 1.0, 0.4706, 0.5, 0.4706, 0.5, 0.4706, 1.0, 0.4412, 1.0, 0.4412, 0.5, 0.4412, 0.5, 0.4412, 1.0, 0.4118, 1.0, 0.4118, 0.5, 0.2941, 0.5, 0.2941, 1.0, 0.2647, 1.0, 0.2647, 0.5, 0.2647, 0.5, 0.2647, 1.0, 0.2353, 1.0, 0.2353, 0.5, 0.2353, 0.5, 0.2353, 1.0, 0.2059, 1.0, 0.2059, 0.5, 0.2059, 0.5, 0.2059, 1.0, 0.1765, 1.0, 0.1765, 0.5, 0.1765, 0.5, 0.1765, 1.0, 0.1471, 1.0, 0.1471, 0.5, 0.1471, 0.5, 0.1471, 1.0, 0.1176, 1.0, 0.1176, 0.5, 0.1176, 0.5, 0.1176, 1.0, 0.08823, 1.0, 0.08823, 0.5, 0.08823, 0.5, 0.08823, 1.0, 0.05882, 1.0, 0.05882, 0.5, 0.05882, 0.5, 0.05882, 1.0, 0.02941, 1.0, 0.02941, 0.5, 0.02941, 0.5, 0.02941, 1.0, -4.21e-07, 1.0, -4.21e-07, 0.5])
me_cylindre_004.materials.append(mat_bleu_pale)
me_cylindre_004.use_remesh_fix_poles = True
me_cylindre_004.use_remesh_preserve_attributes = False
me_cylindre_004.update()
me_cylindre_005 = bpy.data.meshes.new('Cylindre.005')
me_cylindre_005.from_pydata([(0.0, 1.0, -1.0), (9.028e-10, 0.972, 1.0), (0.1736, 0.9848, -1.0), (0.1688, 0.9572, 1.0), (0.342, 0.9397, -1.0), (0.3324, 0.9133, 1.0), (0.5, 0.866, -1.0), (0.486, 0.8417, 1.0), (0.6428, 0.766, -1.0), (0.6248, 0.7446, 1.0), (0.766, 0.6428, -1.0), (0.7446, 0.6248, 1.0), (0.866, 0.5, -1.0), (0.8417, 0.486, 1.0), (0.9397, 0.342, -1.0), (0.9133, 0.3324, 1.0), (0.9848, 0.1736, -1.0), (0.9572, 0.1688, 1.0), (1.0, -4.371e-08, -1.0), (0.972, -4.305e-08, 1.0), (0.9848, -0.1736, -1.0), (0.9572, -0.1688, 1.0), (0.9397, -0.342, -1.0), (0.9133, -0.3324, 1.0), (0.866, -0.5, -1.0), (0.8417, -0.486, 1.0), (0.766, -0.6428, -1.0), (0.7446, -0.6248, 1.0), (0.6428, -0.766, -1.0), (0.6248, -0.7446, 1.0), (0.5, -0.866, -1.0), (0.486, -0.8417, 1.0), (0.342, -0.9397, -1.0), (0.3324, -0.9133, 1.0), (0.1736, -0.9848, -1.0), (0.1688, -0.9572, 1.0), (-8.742e-08, -1.0, -1.0), (-8.407e-08, -0.972, 1.0), (-0.1736, -0.9848, -1.0), (-0.1688, -0.9572, 1.0), (-0.342, -0.9397, -1.0), (-0.3324, -0.9133, 1.0), (-0.5, -0.866, -1.0), (-0.486, -0.8417, 1.0), (-0.6428, -0.766, -1.0), (-0.6248, -0.7446, 1.0), (-0.766, -0.6428, -1.0), (-0.7446, -0.6248, 1.0), (-0.866, -0.5, -1.0), (-0.8417, -0.486, 1.0), (-0.9397, -0.342, -1.0), (-0.9133, -0.3324, 1.0), (-0.9848, -0.1736, -1.0), (-0.9572, -0.1688, 1.0), (-1.0, 1.192e-08, -1.0), (-0.972, 1.102e-08, 1.0), (-0.9848, 0.1736, -1.0), (-0.9572, 0.1688, 1.0), (-0.9397, 0.342, -1.0), (-0.9133, 0.3324, 1.0), (-0.1736, 0.9848, -1.0), (-0.1688, 0.9572, 1.0)], [], [(0, 1, 3, 2), (2, 3, 5, 4), (4, 5, 7, 6), (6, 7, 9, 8), (8, 9, 11, 10), (10, 11, 13, 12), (12, 13, 15, 14), (14, 15, 17, 16), (16, 17, 19, 18), (18, 19, 21, 20), (20, 21, 23, 22), (22, 23, 25, 24), (24, 25, 27, 26), (26, 27, 29, 28), (28, 29, 31, 30), (30, 31, 33, 32), (32, 33, 35, 34), (34, 35, 37, 36), (36, 37, 39, 38), (38, 39, 41, 40), (40, 41, 43, 42), (42, 43, 45, 44), (44, 45, 47, 46), (46, 47, 49, 48), (48, 49, 51, 50), (50, 51, 53, 52), (52, 53, 55, 54), (54, 55, 57, 56), (56, 57, 59, 58), (60, 61, 1, 0)])
_uv = me_cylindre_005.uv_layers.new(name='CarteUV')
_uv.uv.foreach_set('vector', [1.0, 0.5, 1.0, 1.0, 0.9722, 1.0, 0.9722, 0.5, 0.9722, 0.5, 0.9722, 1.0, 0.9444, 1.0, 0.9444, 0.5, 0.9444, 0.5, 0.9444, 1.0, 0.9167, 1.0, 0.9167, 0.5, 0.9167, 0.5, 0.9167, 1.0, 0.8889, 1.0, 0.8889, 0.5, 0.8889, 0.5, 0.8889, 1.0, 0.8611, 1.0, 0.8611, 0.5, 0.8611, 0.5, 0.8611, 1.0, 0.8333, 1.0, 0.8333, 0.5, 0.8333, 0.5, 0.8333, 1.0, 0.8056, 1.0, 0.8056, 0.5, 0.8056, 0.5, 0.8056, 1.0, 0.7778, 1.0, 0.7778, 0.5, 0.7778, 0.5, 0.7778, 1.0, 0.75, 1.0, 0.75, 0.5, 0.75, 0.5, 0.75, 1.0, 0.7222, 1.0, 0.7222, 0.5, 0.7222, 0.5, 0.7222, 1.0, 0.6944, 1.0, 0.6944, 0.5, 0.6944, 0.5, 0.6944, 1.0, 0.6667, 1.0, 0.6667, 0.5, 0.6667, 0.5, 0.6667, 1.0, 0.6389, 1.0, 0.6389, 0.5, 0.6389, 0.5, 0.6389, 1.0, 0.6111, 1.0, 0.6111, 0.5, 0.6111, 0.5, 0.6111, 1.0, 0.5833, 1.0, 0.5833, 0.5, 0.5833, 0.5, 0.5833, 1.0, 0.5556, 1.0, 0.5556, 0.5, 0.5556, 0.5, 0.5556, 1.0, 0.5278, 1.0, 0.5278, 0.5, 0.5278, 0.5, 0.5278, 1.0, 0.5, 1.0, 0.5, 0.5, 0.5, 0.5, 0.5, 1.0, 0.4722, 1.0, 0.4722, 0.5, 0.4722, 0.5, 0.4722, 1.0, 0.4444, 1.0, 0.4444, 0.5, 0.4444, 0.5, 0.4444, 1.0, 0.4167, 1.0, 0.4167, 0.5, 0.4167, 0.5, 0.4167, 1.0, 0.3889, 1.0, 0.3889, 0.5, 0.3889, 0.5, 0.3889, 1.0, 0.3611, 1.0, 0.3611, 0.5, 0.3611, 0.5, 0.3611, 1.0, 0.3333, 1.0, 0.3333, 0.5, 0.3333, 0.5, 0.3333, 1.0, 0.3056, 1.0, 0.3056, 0.5, 0.3056, 0.5, 0.3056, 1.0, 0.2778, 1.0, 0.2778, 0.5, 0.2778, 0.5, 0.2778, 1.0, 0.25, 1.0, 0.25, 0.5, 0.25, 0.5, 0.25, 1.0, 0.2222, 1.0, 0.2222, 0.5, 0.2222, 0.5, 0.2222, 1.0, 0.1944, 1.0, 0.1944, 0.5, 0.02778, 0.5, 0.02778, 1.0, -3.316e-07, 1.0, -3.316e-07, 0.5])
me_cylindre_005.materials.append(mat_bleu_fonc)
me_cylindre_005.use_remesh_fix_poles = True
me_cylindre_005.use_remesh_preserve_attributes = False
me_cylindre_005.update()

# ---- objects
ob_cylindre = bpy.data.objects.new('Cylindre', me_cylindre)
ob_cylindre_001 = bpy.data.objects.new('Cylindre.001', me_cylindre_001)
ob_cube = bpy.data.objects.new('Cube', me_cube_031)
ob_cylindre_002 = bpy.data.objects.new('Cylindre.002', me_cylindre_002)
ob_cylindre_004 = bpy.data.objects.new('Cylindre.004', me_cylindre_004)
ob_cylindre_003 = bpy.data.objects.new('Cylindre.003', me_cylindre_005)

# ---- transforms, parenting, visibility, modifiers, constraints
ob_cylindre.location = (0.0, 0.0, 0.0)
ob_cylindre.scale = (1.0, 1.0, 0.01)
ob_cylindre_001.location = (0.0, 0.0, -0.5)
ob_cylindre_001.scale = (3.0, 3.0, 0.01)
ob_cube.location = (-1.118, -1.404, 0.0)
ob_cube.rotation_euler = (0.0, -0.0, 0.931)
ob_cube.scale = (0.5, 0.1, 0.01)
ob_cylindre_002.location = (0.0, 0.0, 0.0)
ob_cylindre_002.scale = (3.2, 3.2, 0.01)
ob_cylindre_004.location = (0.0, 0.0, 0.0)
ob_cylindre_004.scale = (3.4, 3.4, 1.0)
ob_cylindre_003.location = (0.0, 0.0, 0.0)
ob_cylindre_003.scale = (3.6, 3.6, 0.01)

# ---- collection membership
col_collection.objects.link(ob_cylindre)
col_collection.objects.link(ob_cylindre_001)
col_collection.objects.link(ob_cube)
col_collection.objects.link(ob_cylindre_002)
col_collection.objects.link(ob_cylindre_004)
col_collection.objects.link(ob_cylindre_003)

# ---- scene / render settings (as saved in the file)
scene.frame_start = 1; scene.frame_end = 250; scene.frame_set(2)
scene.render.engine = 'BLENDER_EEVEE_NEXT'
scene.cycles.sampling_pattern = 'TABULATED_SOBOL'
scene.cycles.use_light_tree = False
scene.view_settings.view_transform = 'Filmic'
bpy.context.view_layer.update()

# ---- added for rendering (the .blend has no active camera and no usable light): camera, sun
cam_auto = bpy.data.cameras.new('AutoCamera')
cam_auto.lens = 50.0
cam_auto.sensor_width = 36.0
cam_auto.clip_end = 1000.0
ob_auto_camera = bpy.data.objects.new('AutoCamera', cam_auto)
scene.collection.objects.link(ob_auto_camera)
ob_auto_camera.location = (9.60096, -11.5212, 7.68077)
ob_auto_camera.rotation_euler = (1.09748, -7.21219e-08, 0.694738)
scene.camera = ob_auto_camera
light_auto_sun = bpy.data.lights.new('AutoSun', 'SUN')
light_auto_sun.energy = 3.0
light_auto_sun.angle = 0.0523599
ob_auto_sun = bpy.data.objects.new('AutoSun', light_auto_sun)
scene.collection.objects.link(ob_auto_sun)
ob_auto_sun.rotation_euler = (0.872665, 0.174533, 0.523599)
bpy.context.view_layer.update()
